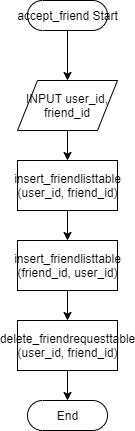

The diagram above was exported from draw.io. Its source (the exported page's mxGraphModel, read from the mxfile embedded in the PNG):
<mxGraphModel dx="1580" dy="871" grid="1" gridSize="10" guides="1" tooltips="1" connect="1" arrows="1" fold="1" page="1" pageScale="1" pageWidth="850" pageHeight="1100" math="0" shadow="0">
  <root>
    <mxCell id="0" />
    <mxCell id="1" parent="0" />
    <mxCell id="8" style="edgeStyle=orthogonalEdgeStyle;rounded=0;orthogonalLoop=1;jettySize=auto;html=1;exitX=0.5;exitY=0.5;exitDx=0;exitDy=15;exitPerimeter=0;entryX=0.5;entryY=0;entryDx=0;entryDy=0;" edge="1" parent="1" source="2" target="3">
      <mxGeometry relative="1" as="geometry" />
    </mxCell>
    <mxCell id="2" value="accept_friend Start" style="html=1;dashed=0;whitespace=wrap;shape=mxgraph.dfd.start" vertex="1" parent="1">
      <mxGeometry x="200" y="40" width="80" height="30" as="geometry" />
    </mxCell>
    <mxCell id="9" value="" style="edgeStyle=orthogonalEdgeStyle;rounded=0;orthogonalLoop=1;jettySize=auto;html=1;" edge="1" parent="1" source="3" target="4">
      <mxGeometry relative="1" as="geometry" />
    </mxCell>
    <mxCell id="3" value="INPUT user_id,&lt;br&gt;friend_id" style="shape=parallelogram;perimeter=parallelogramPerimeter;whiteSpace=wrap;html=1;dashed=0;" vertex="1" parent="1">
      <mxGeometry x="190" y="120" width="100" height="50" as="geometry" />
    </mxCell>
    <mxCell id="10" value="" style="edgeStyle=orthogonalEdgeStyle;rounded=0;orthogonalLoop=1;jettySize=auto;html=1;" edge="1" parent="1" source="4" target="5">
      <mxGeometry relative="1" as="geometry" />
    </mxCell>
    <mxCell id="4" value="insert_friendlisttable&lt;br&gt;(user_id, friend_id)" style="html=1;dashed=0;whitespace=wrap;" vertex="1" parent="1">
      <mxGeometry x="190" y="200" width="100" height="50" as="geometry" />
    </mxCell>
    <mxCell id="11" value="" style="edgeStyle=orthogonalEdgeStyle;rounded=0;orthogonalLoop=1;jettySize=auto;html=1;" edge="1" parent="1" source="5" target="6">
      <mxGeometry relative="1" as="geometry" />
    </mxCell>
    <mxCell id="5" value="insert_friendlisttable&lt;br&gt;(friend_id, user_id)" style="html=1;dashed=0;whitespace=wrap;" vertex="1" parent="1">
      <mxGeometry x="190" y="280" width="100" height="50" as="geometry" />
    </mxCell>
    <mxCell id="14" style="edgeStyle=orthogonalEdgeStyle;rounded=0;orthogonalLoop=1;jettySize=auto;html=1;entryX=0.5;entryY=0.5;entryDx=0;entryDy=-15;entryPerimeter=0;" edge="1" parent="1" source="6" target="7">
      <mxGeometry relative="1" as="geometry" />
    </mxCell>
    <mxCell id="6" value="delete_friendrequesttable&lt;br&gt;(user_id, friend_id)" style="html=1;dashed=0;whitespace=wrap;" vertex="1" parent="1">
      <mxGeometry x="190" y="360" width="100" height="50" as="geometry" />
    </mxCell>
    <mxCell id="7" value="End" style="html=1;dashed=0;whitespace=wrap;shape=mxgraph.dfd.start" vertex="1" parent="1">
      <mxGeometry x="200" y="440" width="80" height="30" as="geometry" />
    </mxCell>
  </root>
</mxGraphModel>